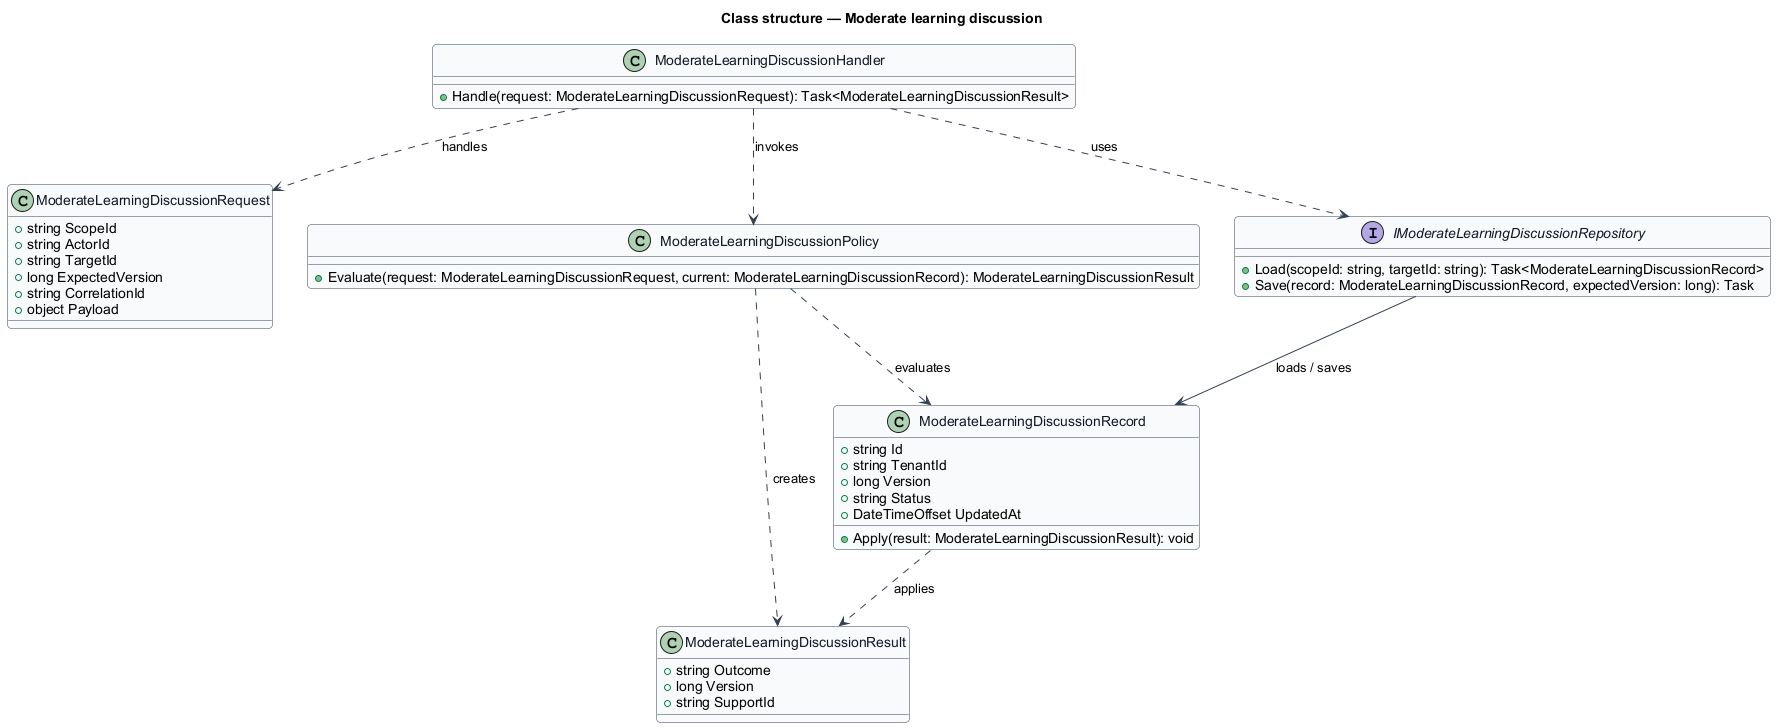

The diagram above was rendered by PlantUML. Its source (embedded in the PNG):
@startuml
skinparam backgroundColor #FFFFFF
skinparam shadowing false
skinparam roundcorner 8
skinparam defaultFontName Arial
skinparam ArrowColor #344054
skinparam class {
  BorderColor #344054
  FontColor #101828
  BackgroundColor #F9FAFB
}
title Class structure — Moderate learning discussion

class ModerateLearningDiscussionRequest {
  +string ScopeId
  +string ActorId
  +string TargetId
  +long ExpectedVersion
  +string CorrelationId
  +object Payload
}

class ModerateLearningDiscussionResult {
  +string Outcome
  +long Version
  +string SupportId
}

class ModerateLearningDiscussionRecord {
  +string Id
  +string TenantId
  +long Version
  +string Status
  +DateTimeOffset UpdatedAt
  +Apply(result: ModerateLearningDiscussionResult): void
}

class ModerateLearningDiscussionPolicy {
  +Evaluate(request: ModerateLearningDiscussionRequest, current: ModerateLearningDiscussionRecord): ModerateLearningDiscussionResult
}

interface IModerateLearningDiscussionRepository {
  +Load(scopeId: string, targetId: string): Task<ModerateLearningDiscussionRecord>
  +Save(record: ModerateLearningDiscussionRecord, expectedVersion: long): Task
}

class ModerateLearningDiscussionHandler {
  +Handle(request: ModerateLearningDiscussionRequest): Task<ModerateLearningDiscussionResult>
}

ModerateLearningDiscussionHandler ..> ModerateLearningDiscussionRequest : handles
ModerateLearningDiscussionHandler ..> ModerateLearningDiscussionPolicy : invokes
ModerateLearningDiscussionHandler ..> IModerateLearningDiscussionRepository : uses
IModerateLearningDiscussionRepository --> ModerateLearningDiscussionRecord : loads / saves
ModerateLearningDiscussionPolicy ..> ModerateLearningDiscussionRecord : evaluates
ModerateLearningDiscussionPolicy ..> ModerateLearningDiscussionResult : creates
ModerateLearningDiscussionRecord ..> ModerateLearningDiscussionResult : applies
@enduml